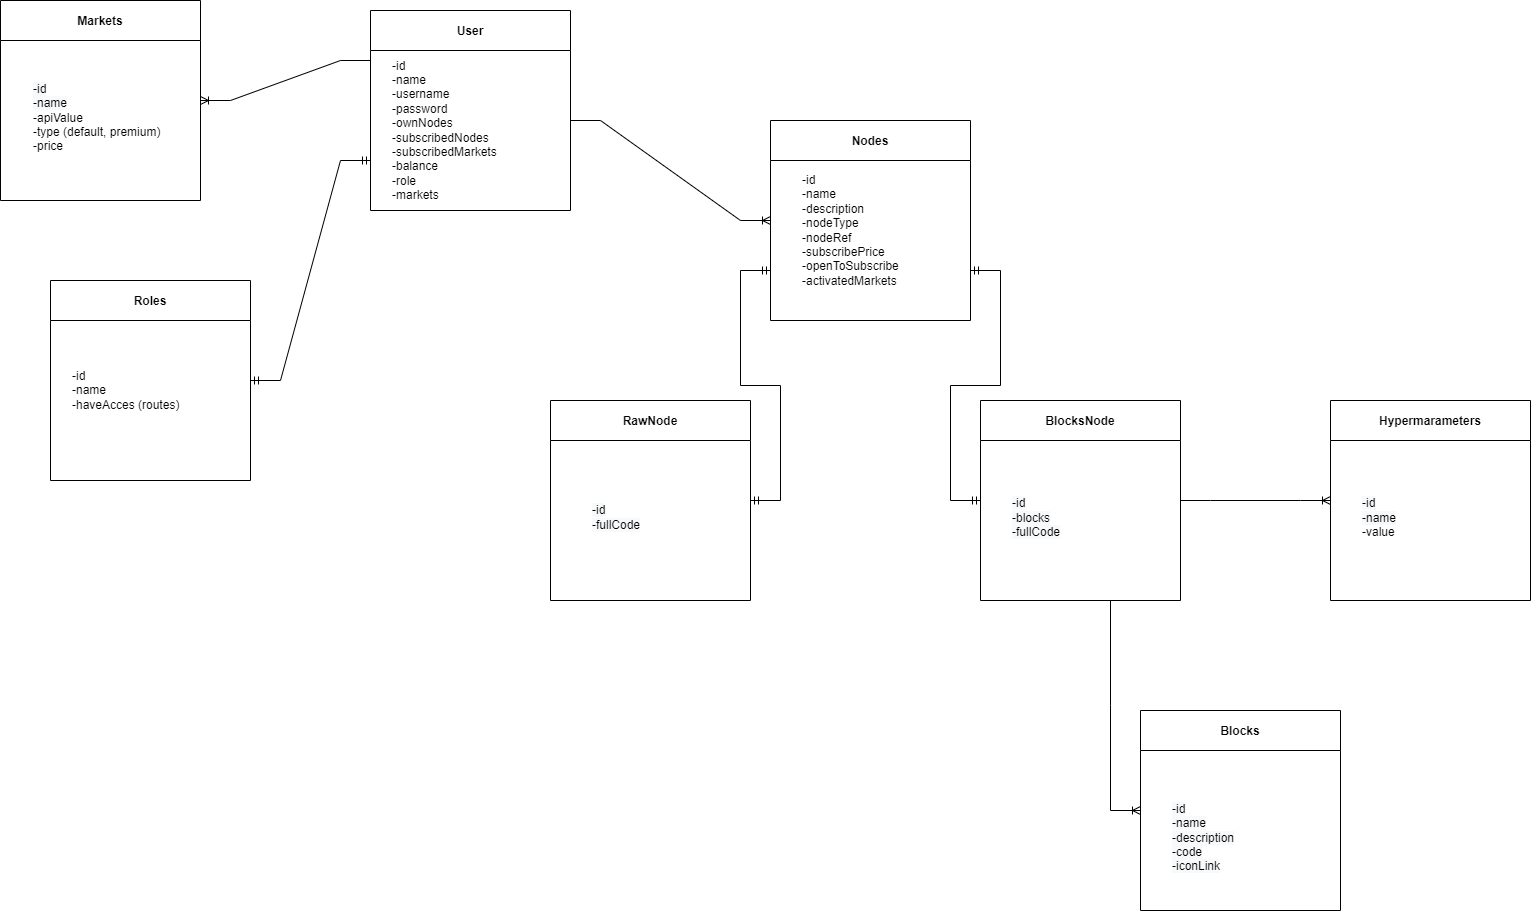

The diagram above was exported from draw.io. Its source (the exported page's mxGraphModel, read from the mxfile embedded in the PNG):
<mxGraphModel dx="1221" dy="659" grid="1" gridSize="10" guides="1" tooltips="1" connect="1" arrows="1" fold="1" page="1" pageScale="1" pageWidth="4500" pageHeight="4500" math="0" shadow="0">
  <root>
    <mxCell id="0" />
    <mxCell id="1" parent="0" />
    <mxCell id="kykveNz-PSwbmEIrODwh-7" value="User" style="swimlane;startSize=40;" parent="1" vertex="1">
      <mxGeometry x="1340" y="440" width="200" height="200" as="geometry" />
    </mxCell>
    <mxCell id="kykveNz-PSwbmEIrODwh-10" value="-id&lt;br&gt;-name&amp;nbsp;&lt;br&gt;-username&lt;br&gt;-password&lt;br&gt;-ownNodes&lt;br&gt;-subscribedNodes&lt;br&gt;-subscribedMarkets&lt;br&gt;-balance&lt;br&gt;-role&lt;br&gt;-markets" style="text;html=1;strokeColor=none;fillColor=none;align=left;verticalAlign=middle;whiteSpace=wrap;rounded=0;" parent="kykveNz-PSwbmEIrODwh-7" vertex="1">
      <mxGeometry x="20" y="50" width="140" height="140" as="geometry" />
    </mxCell>
    <mxCell id="kykveNz-PSwbmEIrODwh-8" value="Nodes" style="swimlane;startSize=40;" parent="1" vertex="1">
      <mxGeometry x="1740" y="550" width="200" height="200" as="geometry" />
    </mxCell>
    <mxCell id="kykveNz-PSwbmEIrODwh-52" value="-id&lt;br&gt;-name&amp;nbsp;&lt;br&gt;-description&lt;br&gt;-nodeType&lt;br&gt;-nodeRef&lt;br&gt;-subscribePrice&lt;br&gt;-openToSubscribe&lt;br&gt;-activatedMarkets" style="text;html=1;strokeColor=none;fillColor=none;align=left;verticalAlign=middle;whiteSpace=wrap;rounded=0;" parent="kykveNz-PSwbmEIrODwh-8" vertex="1">
      <mxGeometry x="30" y="50" width="140" height="120" as="geometry" />
    </mxCell>
    <mxCell id="kykveNz-PSwbmEIrODwh-9" value="Blocks" style="swimlane;startSize=40;" parent="1" vertex="1">
      <mxGeometry x="2110" y="1140" width="200" height="200" as="geometry" />
    </mxCell>
    <mxCell id="kykveNz-PSwbmEIrODwh-11" value="&lt;br&gt;&lt;span style=&quot;color: rgb(0, 0, 0); font-family: Helvetica; font-size: 12px; font-style: normal; font-variant-ligatures: normal; font-variant-caps: normal; font-weight: 400; letter-spacing: normal; orphans: 2; text-align: left; text-indent: 0px; text-transform: none; widows: 2; word-spacing: 0px; -webkit-text-stroke-width: 0px; background-color: rgb(248, 249, 250); text-decoration-thickness: initial; text-decoration-style: initial; text-decoration-color: initial; float: none; display: inline !important;&quot;&gt;-id&lt;/span&gt;&lt;br style=&quot;color: rgb(0, 0, 0); font-family: Helvetica; font-size: 12px; font-style: normal; font-variant-ligatures: normal; font-variant-caps: normal; font-weight: 400; letter-spacing: normal; orphans: 2; text-align: left; text-indent: 0px; text-transform: none; widows: 2; word-spacing: 0px; -webkit-text-stroke-width: 0px; background-color: rgb(248, 249, 250); text-decoration-thickness: initial; text-decoration-style: initial; text-decoration-color: initial;&quot;&gt;&lt;span style=&quot;color: rgb(0, 0, 0); font-family: Helvetica; font-size: 12px; font-style: normal; font-variant-ligatures: normal; font-variant-caps: normal; font-weight: 400; letter-spacing: normal; orphans: 2; text-align: left; text-indent: 0px; text-transform: none; widows: 2; word-spacing: 0px; -webkit-text-stroke-width: 0px; background-color: rgb(248, 249, 250); text-decoration-thickness: initial; text-decoration-style: initial; text-decoration-color: initial; float: none; display: inline !important;&quot;&gt;-name&lt;/span&gt;&lt;br style=&quot;color: rgb(0, 0, 0); font-family: Helvetica; font-size: 12px; font-style: normal; font-variant-ligatures: normal; font-variant-caps: normal; font-weight: 400; letter-spacing: normal; orphans: 2; text-align: left; text-indent: 0px; text-transform: none; widows: 2; word-spacing: 0px; -webkit-text-stroke-width: 0px; background-color: rgb(248, 249, 250); text-decoration-thickness: initial; text-decoration-style: initial; text-decoration-color: initial;&quot;&gt;&lt;span style=&quot;color: rgb(0, 0, 0); font-family: Helvetica; font-size: 12px; font-style: normal; font-variant-ligatures: normal; font-variant-caps: normal; font-weight: 400; letter-spacing: normal; orphans: 2; text-align: left; text-indent: 0px; text-transform: none; widows: 2; word-spacing: 0px; -webkit-text-stroke-width: 0px; background-color: rgb(248, 249, 250); text-decoration-thickness: initial; text-decoration-style: initial; text-decoration-color: initial; float: none; display: inline !important;&quot;&gt;-description&lt;/span&gt;&lt;br style=&quot;color: rgb(0, 0, 0); font-family: Helvetica; font-size: 12px; font-style: normal; font-variant-ligatures: normal; font-variant-caps: normal; font-weight: 400; letter-spacing: normal; orphans: 2; text-align: left; text-indent: 0px; text-transform: none; widows: 2; word-spacing: 0px; -webkit-text-stroke-width: 0px; background-color: rgb(248, 249, 250); text-decoration-thickness: initial; text-decoration-style: initial; text-decoration-color: initial;&quot;&gt;&lt;span style=&quot;color: rgb(0, 0, 0); font-family: Helvetica; font-size: 12px; font-style: normal; font-variant-ligatures: normal; font-variant-caps: normal; font-weight: 400; letter-spacing: normal; orphans: 2; text-align: left; text-indent: 0px; text-transform: none; widows: 2; word-spacing: 0px; -webkit-text-stroke-width: 0px; background-color: rgb(248, 249, 250); text-decoration-thickness: initial; text-decoration-style: initial; text-decoration-color: initial; float: none; display: inline !important;&quot;&gt;-code&lt;/span&gt;&lt;br style=&quot;color: rgb(0, 0, 0); font-family: Helvetica; font-size: 12px; font-style: normal; font-variant-ligatures: normal; font-variant-caps: normal; font-weight: 400; letter-spacing: normal; orphans: 2; text-align: left; text-indent: 0px; text-transform: none; widows: 2; word-spacing: 0px; -webkit-text-stroke-width: 0px; background-color: rgb(248, 249, 250); text-decoration-thickness: initial; text-decoration-style: initial; text-decoration-color: initial;&quot;&gt;&lt;span style=&quot;color: rgb(0, 0, 0); font-family: Helvetica; font-size: 12px; font-style: normal; font-variant-ligatures: normal; font-variant-caps: normal; font-weight: 400; letter-spacing: normal; orphans: 2; text-align: left; text-indent: 0px; text-transform: none; widows: 2; word-spacing: 0px; -webkit-text-stroke-width: 0px; background-color: rgb(248, 249, 250); text-decoration-thickness: initial; text-decoration-style: initial; text-decoration-color: initial; float: none; display: inline !important;&quot;&gt;-iconLink&lt;/span&gt;" style="text;html=1;strokeColor=none;fillColor=none;align=left;verticalAlign=middle;whiteSpace=wrap;rounded=0;" parent="kykveNz-PSwbmEIrODwh-9" vertex="1">
      <mxGeometry x="30" y="60" width="140" height="120" as="geometry" />
    </mxCell>
    <mxCell id="kykveNz-PSwbmEIrODwh-45" value="RawNode" style="swimlane;startSize=40;" parent="1" vertex="1">
      <mxGeometry x="1520" y="830" width="200" height="200" as="geometry" />
    </mxCell>
    <mxCell id="kykveNz-PSwbmEIrODwh-50" value="&lt;br&gt;&lt;span style=&quot;color: rgb(0, 0, 0); font-family: Helvetica; font-size: 12px; font-style: normal; font-variant-ligatures: normal; font-variant-caps: normal; font-weight: 400; letter-spacing: normal; orphans: 2; text-align: left; text-indent: 0px; text-transform: none; widows: 2; word-spacing: 0px; -webkit-text-stroke-width: 0px; background-color: rgb(248, 249, 250); text-decoration-thickness: initial; text-decoration-style: initial; text-decoration-color: initial; float: none; display: inline !important;&quot;&gt;-id&lt;/span&gt;&lt;br style=&quot;color: rgb(0, 0, 0); font-family: Helvetica; font-size: 12px; font-style: normal; font-variant-ligatures: normal; font-variant-caps: normal; font-weight: 400; letter-spacing: normal; orphans: 2; text-align: left; text-indent: 0px; text-transform: none; widows: 2; word-spacing: 0px; -webkit-text-stroke-width: 0px; background-color: rgb(248, 249, 250); text-decoration-thickness: initial; text-decoration-style: initial; text-decoration-color: initial;&quot;&gt;&lt;span style=&quot;color: rgb(0, 0, 0); font-family: Helvetica; font-size: 12px; font-style: normal; font-variant-ligatures: normal; font-variant-caps: normal; font-weight: 400; letter-spacing: normal; orphans: 2; text-align: left; text-indent: 0px; text-transform: none; widows: 2; word-spacing: 0px; -webkit-text-stroke-width: 0px; background-color: rgb(248, 249, 250); text-decoration-thickness: initial; text-decoration-style: initial; text-decoration-color: initial; float: none; display: inline !important;&quot;&gt;-fullCode&lt;/span&gt;" style="text;html=1;strokeColor=none;fillColor=none;align=left;verticalAlign=middle;whiteSpace=wrap;rounded=0;" parent="kykveNz-PSwbmEIrODwh-45" vertex="1">
      <mxGeometry x="40" y="50" width="140" height="120" as="geometry" />
    </mxCell>
    <mxCell id="kykveNz-PSwbmEIrODwh-46" value="BlocksNode" style="swimlane;startSize=40;" parent="1" vertex="1">
      <mxGeometry x="1950" y="830" width="200" height="200" as="geometry" />
    </mxCell>
    <mxCell id="kykveNz-PSwbmEIrODwh-49" value="&lt;br&gt;&lt;span style=&quot;color: rgb(0, 0, 0); font-family: Helvetica; font-size: 12px; font-style: normal; font-variant-ligatures: normal; font-variant-caps: normal; font-weight: 400; letter-spacing: normal; orphans: 2; text-align: left; text-indent: 0px; text-transform: none; widows: 2; word-spacing: 0px; -webkit-text-stroke-width: 0px; background-color: rgb(248, 249, 250); text-decoration-thickness: initial; text-decoration-style: initial; text-decoration-color: initial; float: none; display: inline !important;&quot;&gt;-id&lt;/span&gt;&lt;br style=&quot;color: rgb(0, 0, 0); font-family: Helvetica; font-size: 12px; font-style: normal; font-variant-ligatures: normal; font-variant-caps: normal; font-weight: 400; letter-spacing: normal; orphans: 2; text-align: left; text-indent: 0px; text-transform: none; widows: 2; word-spacing: 0px; -webkit-text-stroke-width: 0px; background-color: rgb(248, 249, 250); text-decoration-thickness: initial; text-decoration-style: initial; text-decoration-color: initial;&quot;&gt;&lt;span style=&quot;color: rgb(0, 0, 0); font-family: Helvetica; font-size: 12px; font-style: normal; font-variant-ligatures: normal; font-variant-caps: normal; font-weight: 400; letter-spacing: normal; orphans: 2; text-align: left; text-indent: 0px; text-transform: none; widows: 2; word-spacing: 0px; -webkit-text-stroke-width: 0px; background-color: rgb(248, 249, 250); text-decoration-thickness: initial; text-decoration-style: initial; text-decoration-color: initial; float: none; display: inline !important;&quot;&gt;-blocks&lt;/span&gt;&lt;br style=&quot;color: rgb(0, 0, 0); font-family: Helvetica; font-size: 12px; font-style: normal; font-variant-ligatures: normal; font-variant-caps: normal; font-weight: 400; letter-spacing: normal; orphans: 2; text-align: left; text-indent: 0px; text-transform: none; widows: 2; word-spacing: 0px; -webkit-text-stroke-width: 0px; background-color: rgb(248, 249, 250); text-decoration-thickness: initial; text-decoration-style: initial; text-decoration-color: initial;&quot;&gt;&lt;span style=&quot;color: rgb(0, 0, 0); font-family: Helvetica; font-size: 12px; font-style: normal; font-variant-ligatures: normal; font-variant-caps: normal; font-weight: 400; letter-spacing: normal; orphans: 2; text-align: left; text-indent: 0px; text-transform: none; widows: 2; word-spacing: 0px; -webkit-text-stroke-width: 0px; background-color: rgb(248, 249, 250); text-decoration-thickness: initial; text-decoration-style: initial; text-decoration-color: initial; float: none; display: inline !important;&quot;&gt;-fullCode&lt;/span&gt;" style="text;html=1;strokeColor=none;fillColor=none;align=left;verticalAlign=middle;whiteSpace=wrap;rounded=0;" parent="kykveNz-PSwbmEIrODwh-46" vertex="1">
      <mxGeometry x="30" y="50" width="140" height="120" as="geometry" />
    </mxCell>
    <mxCell id="kykveNz-PSwbmEIrODwh-47" value="" style="edgeStyle=entityRelationEdgeStyle;fontSize=12;html=1;endArrow=ERoneToMany;rounded=0;exitX=0.5;exitY=1;exitDx=0;exitDy=0;entryX=0;entryY=0.5;entryDx=0;entryDy=0;" parent="1" source="kykveNz-PSwbmEIrODwh-46" target="kykveNz-PSwbmEIrODwh-9" edge="1">
      <mxGeometry width="100" height="100" relative="1" as="geometry">
        <mxPoint x="1950" y="1360" as="sourcePoint" />
        <mxPoint x="2120" y="1250" as="targetPoint" />
      </mxGeometry>
    </mxCell>
    <mxCell id="kykveNz-PSwbmEIrODwh-51" value="" style="edgeStyle=entityRelationEdgeStyle;fontSize=12;html=1;endArrow=ERoneToMany;rounded=0;entryX=0;entryY=0.5;entryDx=0;entryDy=0;" parent="1" target="kykveNz-PSwbmEIrODwh-8" edge="1">
      <mxGeometry width="100" height="100" relative="1" as="geometry">
        <mxPoint x="1540" y="550" as="sourcePoint" />
        <mxPoint x="2150" y="1250" as="targetPoint" />
      </mxGeometry>
    </mxCell>
    <mxCell id="kykveNz-PSwbmEIrODwh-53" value="" style="edgeStyle=entityRelationEdgeStyle;fontSize=12;html=1;endArrow=ERmandOne;startArrow=ERmandOne;rounded=0;entryX=0;entryY=0.75;entryDx=0;entryDy=0;exitX=1;exitY=0.5;exitDx=0;exitDy=0;" parent="1" source="kykveNz-PSwbmEIrODwh-45" target="kykveNz-PSwbmEIrODwh-8" edge="1">
      <mxGeometry width="100" height="100" relative="1" as="geometry">
        <mxPoint x="1780" y="830" as="sourcePoint" />
        <mxPoint x="1720" y="700" as="targetPoint" />
      </mxGeometry>
    </mxCell>
    <mxCell id="kykveNz-PSwbmEIrODwh-54" value="" style="edgeStyle=entityRelationEdgeStyle;fontSize=12;html=1;endArrow=ERmandOne;startArrow=ERmandOne;rounded=0;entryX=1;entryY=0.75;entryDx=0;entryDy=0;exitX=0;exitY=0.5;exitDx=0;exitDy=0;" parent="1" source="kykveNz-PSwbmEIrODwh-46" target="kykveNz-PSwbmEIrODwh-8" edge="1">
      <mxGeometry width="100" height="100" relative="1" as="geometry">
        <mxPoint x="1890" y="970" as="sourcePoint" />
        <mxPoint x="1920" y="790" as="targetPoint" />
      </mxGeometry>
    </mxCell>
    <mxCell id="kykveNz-PSwbmEIrODwh-55" value="Hypermarameters" style="swimlane;startSize=40;" parent="1" vertex="1">
      <mxGeometry x="2300" y="830" width="200" height="200" as="geometry" />
    </mxCell>
    <mxCell id="kykveNz-PSwbmEIrODwh-56" value="&lt;br&gt;&lt;span style=&quot;color: rgb(0, 0, 0); font-family: Helvetica; font-size: 12px; font-style: normal; font-variant-ligatures: normal; font-variant-caps: normal; font-weight: 400; letter-spacing: normal; orphans: 2; text-align: left; text-indent: 0px; text-transform: none; widows: 2; word-spacing: 0px; -webkit-text-stroke-width: 0px; background-color: rgb(248, 249, 250); text-decoration-thickness: initial; text-decoration-style: initial; text-decoration-color: initial; float: none; display: inline !important;&quot;&gt;-id&lt;/span&gt;&lt;br style=&quot;color: rgb(0, 0, 0); font-family: Helvetica; font-size: 12px; font-style: normal; font-variant-ligatures: normal; font-variant-caps: normal; font-weight: 400; letter-spacing: normal; orphans: 2; text-align: left; text-indent: 0px; text-transform: none; widows: 2; word-spacing: 0px; -webkit-text-stroke-width: 0px; background-color: rgb(248, 249, 250); text-decoration-thickness: initial; text-decoration-style: initial; text-decoration-color: initial;&quot;&gt;&lt;span style=&quot;color: rgb(0, 0, 0); font-family: Helvetica; font-size: 12px; font-style: normal; font-variant-ligatures: normal; font-variant-caps: normal; font-weight: 400; letter-spacing: normal; orphans: 2; text-align: left; text-indent: 0px; text-transform: none; widows: 2; word-spacing: 0px; -webkit-text-stroke-width: 0px; background-color: rgb(248, 249, 250); text-decoration-thickness: initial; text-decoration-style: initial; text-decoration-color: initial; float: none; display: inline !important;&quot;&gt;-name&lt;/span&gt;&lt;br style=&quot;color: rgb(0, 0, 0); font-family: Helvetica; font-size: 12px; font-style: normal; font-variant-ligatures: normal; font-variant-caps: normal; font-weight: 400; letter-spacing: normal; orphans: 2; text-align: left; text-indent: 0px; text-transform: none; widows: 2; word-spacing: 0px; -webkit-text-stroke-width: 0px; background-color: rgb(248, 249, 250); text-decoration-thickness: initial; text-decoration-style: initial; text-decoration-color: initial;&quot;&gt;-value" style="text;html=1;strokeColor=none;fillColor=none;align=left;verticalAlign=middle;whiteSpace=wrap;rounded=0;" parent="kykveNz-PSwbmEIrODwh-55" vertex="1">
      <mxGeometry x="30" y="50" width="140" height="120" as="geometry" />
    </mxCell>
    <mxCell id="kykveNz-PSwbmEIrODwh-57" value="" style="edgeStyle=entityRelationEdgeStyle;fontSize=12;html=1;endArrow=ERoneToMany;rounded=0;exitX=1;exitY=0.5;exitDx=0;exitDy=0;entryX=0;entryY=0.5;entryDx=0;entryDy=0;" parent="1" source="kykveNz-PSwbmEIrODwh-46" target="kykveNz-PSwbmEIrODwh-55" edge="1">
      <mxGeometry width="100" height="100" relative="1" as="geometry">
        <mxPoint x="2060" y="1040" as="sourcePoint" />
        <mxPoint x="2120" y="1250" as="targetPoint" />
      </mxGeometry>
    </mxCell>
    <mxCell id="kykveNz-PSwbmEIrODwh-62" value="Roles" style="swimlane;startSize=40;" parent="1" vertex="1">
      <mxGeometry x="1020" y="710" width="200" height="200" as="geometry" />
    </mxCell>
    <mxCell id="kykveNz-PSwbmEIrODwh-63" value="-id&lt;br&gt;-name&lt;br&gt;-haveAcces (routes)" style="text;html=1;strokeColor=none;fillColor=none;align=left;verticalAlign=middle;whiteSpace=wrap;rounded=0;" parent="kykveNz-PSwbmEIrODwh-62" vertex="1">
      <mxGeometry x="20" y="50" width="140" height="120" as="geometry" />
    </mxCell>
    <mxCell id="kykveNz-PSwbmEIrODwh-64" value="" style="edgeStyle=entityRelationEdgeStyle;fontSize=12;html=1;endArrow=ERmandOne;startArrow=ERmandOne;rounded=0;exitX=1;exitY=0.5;exitDx=0;exitDy=0;entryX=0;entryY=0.75;entryDx=0;entryDy=0;" parent="1" source="kykveNz-PSwbmEIrODwh-62" target="kykveNz-PSwbmEIrODwh-7" edge="1">
      <mxGeometry width="100" height="100" relative="1" as="geometry">
        <mxPoint x="1250" y="770" as="sourcePoint" />
        <mxPoint x="1340" y="570" as="targetPoint" />
      </mxGeometry>
    </mxCell>
    <mxCell id="Hy0oKax1EqvkkqxWh5x--1" value="Markets" style="swimlane;startSize=40;" parent="1" vertex="1">
      <mxGeometry x="970" y="430" width="200" height="200" as="geometry" />
    </mxCell>
    <mxCell id="Hy0oKax1EqvkkqxWh5x--2" value="&lt;br&gt;&lt;span style=&quot;color: rgb(0, 0, 0); font-family: Helvetica; font-size: 12px; font-style: normal; font-variant-ligatures: normal; font-variant-caps: normal; font-weight: 400; letter-spacing: normal; orphans: 2; text-align: left; text-indent: 0px; text-transform: none; widows: 2; word-spacing: 0px; -webkit-text-stroke-width: 0px; background-color: rgb(248, 249, 250); text-decoration-thickness: initial; text-decoration-style: initial; text-decoration-color: initial; float: none; display: inline !important;&quot;&gt;-id&lt;/span&gt;&lt;br style=&quot;color: rgb(0, 0, 0); font-family: Helvetica; font-size: 12px; font-style: normal; font-variant-ligatures: normal; font-variant-caps: normal; font-weight: 400; letter-spacing: normal; orphans: 2; text-align: left; text-indent: 0px; text-transform: none; widows: 2; word-spacing: 0px; -webkit-text-stroke-width: 0px; background-color: rgb(248, 249, 250); text-decoration-thickness: initial; text-decoration-style: initial; text-decoration-color: initial;&quot;&gt;&lt;span style=&quot;color: rgb(0, 0, 0); font-family: Helvetica; font-size: 12px; font-style: normal; font-variant-ligatures: normal; font-variant-caps: normal; font-weight: 400; letter-spacing: normal; orphans: 2; text-align: left; text-indent: 0px; text-transform: none; widows: 2; word-spacing: 0px; -webkit-text-stroke-width: 0px; background-color: rgb(248, 249, 250); text-decoration-thickness: initial; text-decoration-style: initial; text-decoration-color: initial; float: none; display: inline !important;&quot;&gt;-name&lt;/span&gt;&lt;br style=&quot;color: rgb(0, 0, 0); font-family: Helvetica; font-size: 12px; font-style: normal; font-variant-ligatures: normal; font-variant-caps: normal; font-weight: 400; letter-spacing: normal; orphans: 2; text-align: left; text-indent: 0px; text-transform: none; widows: 2; word-spacing: 0px; -webkit-text-stroke-width: 0px; background-color: rgb(248, 249, 250); text-decoration-thickness: initial; text-decoration-style: initial; text-decoration-color: initial;&quot;&gt;-apiValue&lt;br&gt;-type (default, premium)&lt;br&gt;-price&lt;br&gt;" style="text;html=1;strokeColor=none;fillColor=none;align=left;verticalAlign=middle;whiteSpace=wrap;rounded=0;" parent="Hy0oKax1EqvkkqxWh5x--1" vertex="1">
      <mxGeometry x="31" y="50" width="140" height="120" as="geometry" />
    </mxCell>
    <mxCell id="Hy0oKax1EqvkkqxWh5x--7" value="" style="edgeStyle=entityRelationEdgeStyle;fontSize=12;html=1;endArrow=ERoneToMany;rounded=0;entryX=1;entryY=0.5;entryDx=0;entryDy=0;exitX=0;exitY=0.25;exitDx=0;exitDy=0;" parent="1" source="kykveNz-PSwbmEIrODwh-7" target="Hy0oKax1EqvkkqxWh5x--1" edge="1">
      <mxGeometry width="100" height="100" relative="1" as="geometry">
        <mxPoint x="1270" y="530" as="sourcePoint" />
        <mxPoint x="1140" y="640" as="targetPoint" />
      </mxGeometry>
    </mxCell>
  </root>
</mxGraphModel>